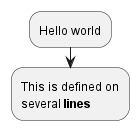

The diagram above was rendered by PlantUML. Its source (embedded in the PNG):
@startuml
:Hello world;
:This is defined on
several **lines**;
@enduml